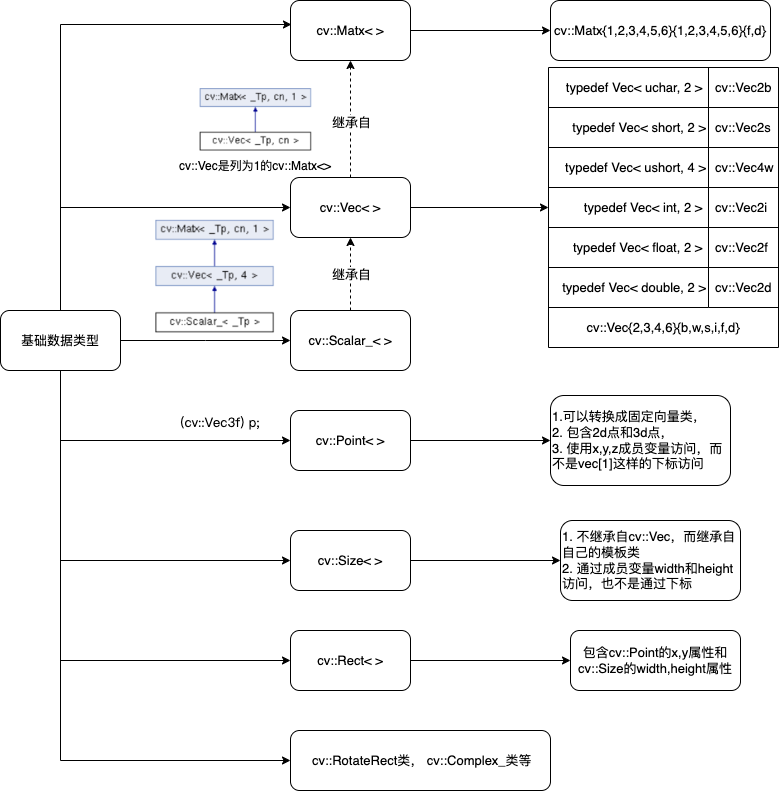

The diagram above was exported from draw.io. Its source (the exported page's mxGraphModel, read from the mxfile embedded in the PNG):
<mxGraphModel dx="954" dy="727" grid="1" gridSize="10" guides="1" tooltips="1" connect="1" arrows="1" fold="1" page="1" pageScale="1" pageWidth="827" pageHeight="1169" math="0" shadow="0">
  <root>
    <mxCell id="0" />
    <mxCell id="1" parent="0" />
    <mxCell id="Pe2F4ry_SfdFnNV35bkp-57" style="edgeStyle=none;rounded=0;orthogonalLoop=1;jettySize=auto;html=1;exitX=1;exitY=0.5;exitDx=0;exitDy=0;entryX=0;entryY=0.5;entryDx=0;entryDy=0;fontSize=13;" edge="1" parent="1" source="Pe2F4ry_SfdFnNV35bkp-1" target="Pe2F4ry_SfdFnNV35bkp-19">
      <mxGeometry relative="1" as="geometry">
        <mxPoint x="470" y="257" as="targetPoint" />
      </mxGeometry>
    </mxCell>
    <mxCell id="Pe2F4ry_SfdFnNV35bkp-69" style="edgeStyle=none;rounded=0;orthogonalLoop=1;jettySize=auto;html=1;exitX=0.5;exitY=0;exitDx=0;exitDy=0;entryX=0.5;entryY=1;entryDx=0;entryDy=0;dashed=1;fontSize=13;" edge="1" parent="1" source="Pe2F4ry_SfdFnNV35bkp-1" target="Pe2F4ry_SfdFnNV35bkp-58">
      <mxGeometry relative="1" as="geometry" />
    </mxCell>
    <mxCell id="Pe2F4ry_SfdFnNV35bkp-70" value="继承自" style="edgeLabel;html=1;align=center;verticalAlign=middle;resizable=0;points=[];fontSize=13;" vertex="1" connectable="0" parent="Pe2F4ry_SfdFnNV35bkp-69">
      <mxGeometry x="0.2462" y="-2" relative="1" as="geometry">
        <mxPoint x="-2" y="17" as="offset" />
      </mxGeometry>
    </mxCell>
    <mxCell id="Pe2F4ry_SfdFnNV35bkp-1" value="cv::Vec&amp;lt; &amp;gt;" style="rounded=1;whiteSpace=wrap;html=1;fontSize=13;" vertex="1" parent="1">
      <mxGeometry x="330" y="227" width="120" height="60" as="geometry" />
    </mxCell>
    <mxCell id="Pe2F4ry_SfdFnNV35bkp-9" value="" style="shape=table;startSize=0;container=1;collapsible=0;childLayout=tableLayout;strokeColor=default;spacingLeft=4;fontSize=13;" vertex="1" parent="1">
      <mxGeometry x="588" y="117" width="230" height="280" as="geometry" />
    </mxCell>
    <mxCell id="Pe2F4ry_SfdFnNV35bkp-10" value="" style="shape=tableRow;horizontal=0;startSize=0;swimlaneHead=0;swimlaneBody=0;strokeColor=inherit;top=0;left=0;bottom=0;right=0;collapsible=0;dropTarget=0;fillColor=none;points=[[0,0.5],[1,0.5]];portConstraint=eastwest;fontSize=13;" vertex="1" parent="Pe2F4ry_SfdFnNV35bkp-9">
      <mxGeometry width="230" height="40" as="geometry" />
    </mxCell>
    <mxCell id="Pe2F4ry_SfdFnNV35bkp-11" value="typedef Vec&amp;lt; uchar, 2 &amp;gt;&amp;nbsp;" style="shape=partialRectangle;html=1;whiteSpace=wrap;connectable=0;strokeColor=inherit;overflow=hidden;fillColor=none;top=0;left=0;bottom=0;right=0;pointerEvents=1;align=right;fontSize=13;" vertex="1" parent="Pe2F4ry_SfdFnNV35bkp-10">
      <mxGeometry width="160" height="40" as="geometry">
        <mxRectangle width="160" height="40" as="alternateBounds" />
      </mxGeometry>
    </mxCell>
    <mxCell id="Pe2F4ry_SfdFnNV35bkp-12" value="cv::Vec2b" style="shape=partialRectangle;html=1;whiteSpace=wrap;connectable=0;strokeColor=default;overflow=hidden;fillColor=none;top=0;left=0;bottom=0;right=0;pointerEvents=1;align=left;spacingLeft=5;fontSize=13;" vertex="1" parent="Pe2F4ry_SfdFnNV35bkp-10">
      <mxGeometry x="160" width="70" height="40" as="geometry">
        <mxRectangle width="70" height="40" as="alternateBounds" />
      </mxGeometry>
    </mxCell>
    <mxCell id="Pe2F4ry_SfdFnNV35bkp-13" value="" style="shape=tableRow;horizontal=0;startSize=0;swimlaneHead=0;swimlaneBody=0;strokeColor=inherit;top=0;left=0;bottom=0;right=0;collapsible=0;dropTarget=0;fillColor=none;points=[[0,0.5],[1,0.5]];portConstraint=eastwest;fontSize=13;" vertex="1" parent="Pe2F4ry_SfdFnNV35bkp-9">
      <mxGeometry y="40" width="230" height="40" as="geometry" />
    </mxCell>
    <mxCell id="Pe2F4ry_SfdFnNV35bkp-14" value="typedef Vec&amp;lt; short, 2 &amp;gt;" style="shape=partialRectangle;html=1;whiteSpace=wrap;connectable=0;strokeColor=inherit;overflow=hidden;fillColor=none;top=0;left=0;bottom=0;right=0;pointerEvents=1;align=right;fontSize=13;" vertex="1" parent="Pe2F4ry_SfdFnNV35bkp-13">
      <mxGeometry width="160" height="40" as="geometry">
        <mxRectangle width="160" height="40" as="alternateBounds" />
      </mxGeometry>
    </mxCell>
    <mxCell id="Pe2F4ry_SfdFnNV35bkp-15" value="&lt;div style=&quot;font-size: 13px;&quot;&gt;cv::Vec2s&lt;/div&gt;" style="shape=partialRectangle;html=1;whiteSpace=wrap;connectable=0;strokeColor=inherit;overflow=hidden;fillColor=none;top=0;left=0;bottom=0;right=0;pointerEvents=1;align=left;spacingLeft=5;fontSize=13;" vertex="1" parent="Pe2F4ry_SfdFnNV35bkp-13">
      <mxGeometry x="160" width="70" height="40" as="geometry">
        <mxRectangle width="70" height="40" as="alternateBounds" />
      </mxGeometry>
    </mxCell>
    <mxCell id="Pe2F4ry_SfdFnNV35bkp-16" value="" style="shape=tableRow;horizontal=0;startSize=0;swimlaneHead=0;swimlaneBody=0;strokeColor=inherit;top=0;left=0;bottom=0;right=0;collapsible=0;dropTarget=0;fillColor=none;points=[[0,0.5],[1,0.5]];portConstraint=eastwest;fontSize=13;" vertex="1" parent="Pe2F4ry_SfdFnNV35bkp-9">
      <mxGeometry y="80" width="230" height="40" as="geometry" />
    </mxCell>
    <mxCell id="Pe2F4ry_SfdFnNV35bkp-17" value="typedef Vec&amp;lt; ushort, 4 &amp;gt;" style="shape=partialRectangle;html=1;whiteSpace=wrap;connectable=0;strokeColor=inherit;overflow=hidden;fillColor=none;top=0;left=0;bottom=0;right=0;pointerEvents=1;align=right;fontSize=13;" vertex="1" parent="Pe2F4ry_SfdFnNV35bkp-16">
      <mxGeometry width="160" height="40" as="geometry">
        <mxRectangle width="160" height="40" as="alternateBounds" />
      </mxGeometry>
    </mxCell>
    <mxCell id="Pe2F4ry_SfdFnNV35bkp-18" value="cv::Vec4w" style="shape=partialRectangle;html=1;whiteSpace=wrap;connectable=0;strokeColor=inherit;overflow=hidden;fillColor=none;top=0;left=0;bottom=0;right=0;pointerEvents=1;align=left;spacingLeft=5;fontSize=13;" vertex="1" parent="Pe2F4ry_SfdFnNV35bkp-16">
      <mxGeometry x="160" width="70" height="40" as="geometry">
        <mxRectangle width="70" height="40" as="alternateBounds" />
      </mxGeometry>
    </mxCell>
    <mxCell id="Pe2F4ry_SfdFnNV35bkp-19" value="" style="shape=tableRow;horizontal=0;startSize=0;swimlaneHead=0;swimlaneBody=0;strokeColor=inherit;top=0;left=0;bottom=0;right=0;collapsible=0;dropTarget=0;fillColor=none;points=[[0,0.5],[1,0.5]];portConstraint=eastwest;fontSize=13;" vertex="1" parent="Pe2F4ry_SfdFnNV35bkp-9">
      <mxGeometry y="120" width="230" height="40" as="geometry" />
    </mxCell>
    <mxCell id="Pe2F4ry_SfdFnNV35bkp-20" value="typedef Vec&amp;lt; int, 2 &amp;gt;&amp;nbsp;" style="shape=partialRectangle;html=1;whiteSpace=wrap;connectable=0;strokeColor=inherit;overflow=hidden;fillColor=none;top=0;left=0;bottom=0;right=0;pointerEvents=1;align=right;fontSize=13;" vertex="1" parent="Pe2F4ry_SfdFnNV35bkp-19">
      <mxGeometry width="160" height="40" as="geometry">
        <mxRectangle width="160" height="40" as="alternateBounds" />
      </mxGeometry>
    </mxCell>
    <mxCell id="Pe2F4ry_SfdFnNV35bkp-21" value="&lt;div style=&quot;font-size: 13px;&quot;&gt;cv::Vec2i&lt;/div&gt;" style="shape=partialRectangle;html=1;whiteSpace=wrap;connectable=0;strokeColor=inherit;overflow=hidden;fillColor=none;top=0;left=0;bottom=0;right=0;pointerEvents=1;align=left;spacingLeft=5;fontSize=13;" vertex="1" parent="Pe2F4ry_SfdFnNV35bkp-19">
      <mxGeometry x="160" width="70" height="40" as="geometry">
        <mxRectangle width="70" height="40" as="alternateBounds" />
      </mxGeometry>
    </mxCell>
    <mxCell id="Pe2F4ry_SfdFnNV35bkp-22" value="" style="shape=tableRow;horizontal=0;startSize=0;swimlaneHead=0;swimlaneBody=0;strokeColor=inherit;top=0;left=0;bottom=0;right=0;collapsible=0;dropTarget=0;fillColor=none;points=[[0,0.5],[1,0.5]];portConstraint=eastwest;fontSize=13;" vertex="1" parent="Pe2F4ry_SfdFnNV35bkp-9">
      <mxGeometry y="160" width="230" height="40" as="geometry" />
    </mxCell>
    <mxCell id="Pe2F4ry_SfdFnNV35bkp-23" value="typedef Vec&amp;lt; float, 2 &amp;gt;&amp;nbsp;" style="shape=partialRectangle;html=1;whiteSpace=wrap;connectable=0;strokeColor=inherit;overflow=hidden;fillColor=none;top=0;left=0;bottom=0;right=0;pointerEvents=1;align=right;fontSize=13;" vertex="1" parent="Pe2F4ry_SfdFnNV35bkp-22">
      <mxGeometry width="160" height="40" as="geometry">
        <mxRectangle width="160" height="40" as="alternateBounds" />
      </mxGeometry>
    </mxCell>
    <mxCell id="Pe2F4ry_SfdFnNV35bkp-24" value="&lt;div style=&quot;font-size: 13px;&quot;&gt;cv::Vec2f&lt;/div&gt;" style="shape=partialRectangle;html=1;whiteSpace=wrap;connectable=0;strokeColor=inherit;overflow=hidden;fillColor=none;top=0;left=0;bottom=0;right=0;pointerEvents=1;align=left;spacingLeft=5;fontSize=13;" vertex="1" parent="Pe2F4ry_SfdFnNV35bkp-22">
      <mxGeometry x="160" width="70" height="40" as="geometry">
        <mxRectangle width="70" height="40" as="alternateBounds" />
      </mxGeometry>
    </mxCell>
    <mxCell id="Pe2F4ry_SfdFnNV35bkp-25" value="" style="shape=tableRow;horizontal=0;startSize=0;swimlaneHead=0;swimlaneBody=0;strokeColor=inherit;top=0;left=0;bottom=0;right=0;collapsible=0;dropTarget=0;fillColor=none;points=[[0,0.5],[1,0.5]];portConstraint=eastwest;fontSize=13;" vertex="1" parent="Pe2F4ry_SfdFnNV35bkp-9">
      <mxGeometry y="200" width="230" height="40" as="geometry" />
    </mxCell>
    <mxCell id="Pe2F4ry_SfdFnNV35bkp-26" value="typedef Vec&amp;lt; double, 2 &amp;gt;" style="shape=partialRectangle;html=1;whiteSpace=wrap;connectable=0;strokeColor=inherit;overflow=hidden;fillColor=none;top=0;left=0;bottom=0;right=0;pointerEvents=1;align=right;fontSize=13;" vertex="1" parent="Pe2F4ry_SfdFnNV35bkp-25">
      <mxGeometry width="160" height="40" as="geometry">
        <mxRectangle width="160" height="40" as="alternateBounds" />
      </mxGeometry>
    </mxCell>
    <mxCell id="Pe2F4ry_SfdFnNV35bkp-27" value="cv::Vec2d" style="shape=partialRectangle;html=1;whiteSpace=wrap;connectable=0;strokeColor=inherit;overflow=hidden;fillColor=none;top=0;left=0;bottom=0;right=0;pointerEvents=1;align=left;spacingLeft=5;fontSize=13;" vertex="1" parent="Pe2F4ry_SfdFnNV35bkp-25">
      <mxGeometry x="160" width="70" height="40" as="geometry">
        <mxRectangle width="70" height="40" as="alternateBounds" />
      </mxGeometry>
    </mxCell>
    <mxCell id="Pe2F4ry_SfdFnNV35bkp-54" style="shape=tableRow;horizontal=0;startSize=0;swimlaneHead=0;swimlaneBody=0;strokeColor=inherit;top=0;left=0;bottom=0;right=0;collapsible=0;dropTarget=0;fillColor=none;points=[[0,0.5],[1,0.5]];portConstraint=eastwest;fontSize=13;" vertex="1" parent="Pe2F4ry_SfdFnNV35bkp-9">
      <mxGeometry y="240" width="230" height="40" as="geometry" />
    </mxCell>
    <mxCell id="Pe2F4ry_SfdFnNV35bkp-55" value="cv::Vec{2,3,4,6}{b,w,s,i,f,d}" style="shape=partialRectangle;html=1;whiteSpace=wrap;connectable=1;strokeColor=inherit;overflow=hidden;fillColor=none;top=0;left=0;bottom=0;right=0;pointerEvents=1;align=center;movable=1;resizable=1;rotatable=1;deletable=1;editable=1;locked=0;rowspan=1;colspan=2;fontSize=13;" vertex="1" parent="Pe2F4ry_SfdFnNV35bkp-54">
      <mxGeometry width="230" height="40" as="geometry">
        <mxRectangle width="160" height="40" as="alternateBounds" />
      </mxGeometry>
    </mxCell>
    <mxCell id="Pe2F4ry_SfdFnNV35bkp-61" value="" style="edgeStyle=none;rounded=0;orthogonalLoop=1;jettySize=auto;html=1;fontSize=13;" edge="1" parent="1" source="Pe2F4ry_SfdFnNV35bkp-58" target="Pe2F4ry_SfdFnNV35bkp-60">
      <mxGeometry relative="1" as="geometry" />
    </mxCell>
    <mxCell id="Pe2F4ry_SfdFnNV35bkp-58" value="cv::Matx&amp;lt; &amp;gt;" style="rounded=1;whiteSpace=wrap;html=1;fontSize=13;" vertex="1" parent="1">
      <mxGeometry x="330" y="50" width="120" height="60" as="geometry" />
    </mxCell>
    <mxCell id="Pe2F4ry_SfdFnNV35bkp-60" value="cv::Matx{1,2,3,4,5,6}{1,2,3,4,5,6}{f,d}" style="rounded=1;whiteSpace=wrap;html=1;fontSize=13;" vertex="1" parent="1">
      <mxGeometry x="590" y="50" width="220" height="60" as="geometry" />
    </mxCell>
    <mxCell id="Pe2F4ry_SfdFnNV35bkp-65" style="edgeStyle=elbowEdgeStyle;rounded=0;orthogonalLoop=1;jettySize=auto;html=1;exitX=0.5;exitY=0;exitDx=0;exitDy=0;entryX=0;entryY=0.5;entryDx=0;entryDy=0;fontSize=13;" edge="1" parent="1" source="Pe2F4ry_SfdFnNV35bkp-64" target="Pe2F4ry_SfdFnNV35bkp-1">
      <mxGeometry relative="1" as="geometry">
        <Array as="points">
          <mxPoint x="100" y="310" />
        </Array>
      </mxGeometry>
    </mxCell>
    <mxCell id="Pe2F4ry_SfdFnNV35bkp-68" style="edgeStyle=elbowEdgeStyle;rounded=0;orthogonalLoop=1;jettySize=auto;html=1;exitX=0.5;exitY=0;exitDx=0;exitDy=0;entryX=0.008;entryY=0.4;entryDx=0;entryDy=0;entryPerimeter=0;fontSize=13;" edge="1" parent="1" source="Pe2F4ry_SfdFnNV35bkp-64" target="Pe2F4ry_SfdFnNV35bkp-58">
      <mxGeometry relative="1" as="geometry">
        <Array as="points">
          <mxPoint x="100" y="200" />
        </Array>
      </mxGeometry>
    </mxCell>
    <mxCell id="Pe2F4ry_SfdFnNV35bkp-72" style="edgeStyle=elbowEdgeStyle;rounded=0;orthogonalLoop=1;jettySize=auto;html=1;exitX=1;exitY=0.5;exitDx=0;exitDy=0;" edge="1" parent="1" source="Pe2F4ry_SfdFnNV35bkp-64" target="Pe2F4ry_SfdFnNV35bkp-71">
      <mxGeometry relative="1" as="geometry" />
    </mxCell>
    <mxCell id="Pe2F4ry_SfdFnNV35bkp-74" style="edgeStyle=elbowEdgeStyle;rounded=0;orthogonalLoop=1;jettySize=auto;html=1;exitX=0.5;exitY=1;exitDx=0;exitDy=0;entryX=0;entryY=0.5;entryDx=0;entryDy=0;" edge="1" parent="1" source="Pe2F4ry_SfdFnNV35bkp-64" target="Pe2F4ry_SfdFnNV35bkp-73">
      <mxGeometry relative="1" as="geometry">
        <Array as="points">
          <mxPoint x="100" y="450" />
        </Array>
      </mxGeometry>
    </mxCell>
    <mxCell id="Pe2F4ry_SfdFnNV35bkp-77" style="edgeStyle=elbowEdgeStyle;rounded=0;orthogonalLoop=1;jettySize=auto;html=1;exitX=0.5;exitY=1;exitDx=0;exitDy=0;entryX=0;entryY=0.5;entryDx=0;entryDy=0;" edge="1" parent="1" source="Pe2F4ry_SfdFnNV35bkp-64" target="Pe2F4ry_SfdFnNV35bkp-76">
      <mxGeometry relative="1" as="geometry">
        <Array as="points">
          <mxPoint x="100" y="520" />
        </Array>
      </mxGeometry>
    </mxCell>
    <mxCell id="Pe2F4ry_SfdFnNV35bkp-78" style="edgeStyle=elbowEdgeStyle;rounded=0;orthogonalLoop=1;jettySize=auto;html=1;exitX=0.5;exitY=1;exitDx=0;exitDy=0;entryX=0;entryY=0.5;entryDx=0;entryDy=0;" edge="1" parent="1" source="Pe2F4ry_SfdFnNV35bkp-64" target="Pe2F4ry_SfdFnNV35bkp-75">
      <mxGeometry relative="1" as="geometry">
        <Array as="points">
          <mxPoint x="100" y="560" />
        </Array>
      </mxGeometry>
    </mxCell>
    <mxCell id="Pe2F4ry_SfdFnNV35bkp-92" style="edgeStyle=orthogonalEdgeStyle;rounded=0;orthogonalLoop=1;jettySize=auto;html=1;exitX=0.5;exitY=1;exitDx=0;exitDy=0;entryX=0;entryY=0.5;entryDx=0;entryDy=0;" edge="1" parent="1" source="Pe2F4ry_SfdFnNV35bkp-64" target="Pe2F4ry_SfdFnNV35bkp-91">
      <mxGeometry relative="1" as="geometry" />
    </mxCell>
    <mxCell id="Pe2F4ry_SfdFnNV35bkp-64" value="基础数据类型" style="rounded=1;whiteSpace=wrap;html=1;fontSize=13;" vertex="1" parent="1">
      <mxGeometry x="40" y="360" width="120" height="60" as="geometry" />
    </mxCell>
    <mxCell id="Pe2F4ry_SfdFnNV35bkp-79" style="edgeStyle=none;rounded=0;orthogonalLoop=1;jettySize=auto;html=1;exitX=0.5;exitY=0;exitDx=0;exitDy=0;entryX=0.5;entryY=1;entryDx=0;entryDy=0;dashed=1;" edge="1" parent="1" source="Pe2F4ry_SfdFnNV35bkp-71" target="Pe2F4ry_SfdFnNV35bkp-1">
      <mxGeometry relative="1" as="geometry" />
    </mxCell>
    <mxCell id="Pe2F4ry_SfdFnNV35bkp-80" value="&lt;font style=&quot;font-size: 13px;&quot;&gt;继承自&lt;/font&gt;" style="edgeLabel;html=1;align=center;verticalAlign=middle;resizable=0;points=[];fontSize=12;" vertex="1" connectable="0" parent="Pe2F4ry_SfdFnNV35bkp-79">
      <mxGeometry relative="1" as="geometry">
        <mxPoint as="offset" />
      </mxGeometry>
    </mxCell>
    <mxCell id="Pe2F4ry_SfdFnNV35bkp-71" value="cv::Scalar_&amp;lt; &amp;gt;" style="rounded=1;whiteSpace=wrap;html=1;fontSize=13;" vertex="1" parent="1">
      <mxGeometry x="330" y="360" width="120" height="60" as="geometry" />
    </mxCell>
    <mxCell id="Pe2F4ry_SfdFnNV35bkp-85" value="" style="edgeStyle=none;rounded=0;orthogonalLoop=1;jettySize=auto;html=1;" edge="1" parent="1" source="Pe2F4ry_SfdFnNV35bkp-73" target="Pe2F4ry_SfdFnNV35bkp-84">
      <mxGeometry relative="1" as="geometry" />
    </mxCell>
    <mxCell id="Pe2F4ry_SfdFnNV35bkp-73" value="cv::Point&amp;lt; &amp;gt;" style="rounded=1;whiteSpace=wrap;html=1;fontSize=13;" vertex="1" parent="1">
      <mxGeometry x="330" y="460" width="120" height="60" as="geometry" />
    </mxCell>
    <mxCell id="Pe2F4ry_SfdFnNV35bkp-90" value="" style="edgeStyle=none;rounded=0;orthogonalLoop=1;jettySize=auto;html=1;" edge="1" parent="1" source="Pe2F4ry_SfdFnNV35bkp-75" target="Pe2F4ry_SfdFnNV35bkp-89">
      <mxGeometry relative="1" as="geometry" />
    </mxCell>
    <mxCell id="Pe2F4ry_SfdFnNV35bkp-75" value="cv::Rect&amp;lt; &amp;gt;" style="rounded=1;whiteSpace=wrap;html=1;fontSize=13;" vertex="1" parent="1">
      <mxGeometry x="330" y="680" width="120" height="60" as="geometry" />
    </mxCell>
    <mxCell id="Pe2F4ry_SfdFnNV35bkp-88" value="" style="edgeStyle=none;rounded=0;orthogonalLoop=1;jettySize=auto;html=1;" edge="1" parent="1" source="Pe2F4ry_SfdFnNV35bkp-76" target="Pe2F4ry_SfdFnNV35bkp-87">
      <mxGeometry relative="1" as="geometry" />
    </mxCell>
    <mxCell id="Pe2F4ry_SfdFnNV35bkp-76" value="cv::Size&amp;lt; &amp;gt;" style="rounded=1;whiteSpace=wrap;html=1;fontSize=13;" vertex="1" parent="1">
      <mxGeometry x="330" y="580" width="120" height="60" as="geometry" />
    </mxCell>
    <mxCell id="Pe2F4ry_SfdFnNV35bkp-81" value="cv::Vec是列为1的cv::Matx&amp;lt;&amp;gt;" style="text;strokeColor=none;align=center;fillColor=none;html=1;verticalAlign=middle;whiteSpace=wrap;rounded=0;" vertex="1" parent="1">
      <mxGeometry x="210" y="201" width="170" height="30" as="geometry" />
    </mxCell>
    <mxCell id="Pe2F4ry_SfdFnNV35bkp-82" value="" style="shape=image;verticalLabelPosition=bottom;labelBackgroundColor=default;verticalAlign=top;aspect=fixed;imageAspect=0;image=data:image/png,(base64 omitted: 11264 chars);" vertex="1" parent="1">
      <mxGeometry x="235.5" y="132" width="119" height="70" as="geometry" />
    </mxCell>
    <mxCell id="Pe2F4ry_SfdFnNV35bkp-83" value="" style="shape=image;verticalLabelPosition=bottom;labelBackgroundColor=default;verticalAlign=top;aspect=fixed;imageAspect=0;image=data:image/png,(base64 omitted: 15504 chars);" vertex="1" parent="1">
      <mxGeometry x="190" y="264" width="129.1" height="120" as="geometry" />
    </mxCell>
    <mxCell id="Pe2F4ry_SfdFnNV35bkp-84" value="1.可以转换成固定向量类，&lt;br&gt;2. 包含2d点和3d点，&lt;br&gt;3. 使用x,y,z成员变量访问，而不是vec[1]这样的下标访问" style="whiteSpace=wrap;html=1;fontSize=13;rounded=1;align=left;" vertex="1" parent="1">
      <mxGeometry x="590" y="445" width="180" height="90" as="geometry" />
    </mxCell>
    <mxCell id="Pe2F4ry_SfdFnNV35bkp-86" value="&lt;span style=&quot;white-space: pre; font-size: 13px;&quot;&gt;&amp;nbsp;&amp;nbsp;&amp;nbsp;&amp;nbsp;&lt;/span&gt;&lt;span style=&quot;white-space: pre; font-size: 13px;&quot;&gt;&amp;nbsp;&amp;nbsp;&amp;nbsp;&amp;nbsp;&lt;/span&gt;&lt;div class=&quot;page&quot; title=&quot;Page 71&quot; style=&quot;font-size: 13px;&quot;&gt;&#10;&lt;span style=&quot;white-space: pre; font-size: 13px;&quot;&gt;&amp;nbsp;&amp;nbsp;&amp;nbsp;&amp;nbsp;&lt;/span&gt;&lt;span style=&quot;white-space: pre; font-size: 13px;&quot;&gt;&amp;nbsp;&amp;nbsp;&amp;nbsp;&amp;nbsp;&lt;/span&gt;&lt;span style=&quot;white-space: pre; font-size: 13px;&quot;&gt;&amp;nbsp;&amp;nbsp;&amp;nbsp;&amp;nbsp;&lt;/span&gt;&lt;div class=&quot;layoutArea&quot; style=&quot;font-size: 13px;&quot;&gt;&#10;&lt;span style=&quot;white-space: pre; font-size: 13px;&quot;&gt;&amp;nbsp;&amp;nbsp;&amp;nbsp;&amp;nbsp;&lt;/span&gt;&lt;span style=&quot;white-space: pre; font-size: 13px;&quot;&gt;&amp;nbsp;&amp;nbsp;&amp;nbsp;&amp;nbsp;&lt;/span&gt;&lt;span style=&quot;white-space: pre; font-size: 13px;&quot;&gt;&amp;nbsp;&amp;nbsp;&amp;nbsp;&amp;nbsp;&lt;/span&gt;&lt;span style=&quot;white-space: pre; font-size: 13px;&quot;&gt;&amp;nbsp;&amp;nbsp;&amp;nbsp;&amp;nbsp;&lt;/span&gt;&lt;div class=&quot;column&quot; style=&quot;font-size: 13px;&quot;&gt;&#10;&lt;span style=&quot;white-space: pre; font-size: 13px;&quot;&gt;&amp;nbsp;&amp;nbsp;&amp;nbsp;&amp;nbsp;&lt;/span&gt;&lt;span style=&quot;white-space: pre; font-size: 13px;&quot;&gt;&amp;nbsp;&amp;nbsp;&amp;nbsp;&amp;nbsp;&lt;/span&gt;&lt;span style=&quot;white-space: pre; font-size: 13px;&quot;&gt;&amp;nbsp;&amp;nbsp;&amp;nbsp;&amp;nbsp;&lt;/span&gt;&lt;span style=&quot;white-space: pre; font-size: 13px;&quot;&gt;&amp;nbsp;&amp;nbsp;&amp;nbsp;&amp;nbsp;&lt;/span&gt;&lt;span style=&quot;white-space: pre; font-size: 13px;&quot;&gt;&amp;nbsp;&amp;nbsp;&amp;nbsp;&amp;nbsp;&lt;/span&gt;&lt;p style=&quot;font-size: 13px;&quot;&gt;&lt;span style=&quot;font-size: 13px; font-family: UbuntuMono;&quot;&gt;(cv::Vec3f) p;&#10;&lt;/span&gt;&lt;/p&gt;&#10;&lt;span style=&quot;white-space: pre; font-size: 13px;&quot;&gt;&amp;nbsp;&amp;nbsp;&amp;nbsp;&amp;nbsp;&lt;/span&gt;&lt;span style=&quot;white-space: pre; font-size: 13px;&quot;&gt;&amp;nbsp;&amp;nbsp;&amp;nbsp;&amp;nbsp;&lt;/span&gt;&lt;span style=&quot;white-space: pre; font-size: 13px;&quot;&gt;&amp;nbsp;&amp;nbsp;&amp;nbsp;&amp;nbsp;&lt;/span&gt;&lt;span style=&quot;white-space: pre; font-size: 13px;&quot;&gt;&amp;nbsp;&amp;nbsp;&amp;nbsp;&amp;nbsp;&lt;/span&gt;&lt;/div&gt;&#10;&lt;span style=&quot;white-space: pre; font-size: 13px;&quot;&gt;&amp;nbsp;&amp;nbsp;&amp;nbsp;&amp;nbsp;&lt;/span&gt;&lt;span style=&quot;white-space: pre; font-size: 13px;&quot;&gt;&amp;nbsp;&amp;nbsp;&amp;nbsp;&amp;nbsp;&lt;/span&gt;&lt;span style=&quot;white-space: pre; font-size: 13px;&quot;&gt;&amp;nbsp;&amp;nbsp;&amp;nbsp;&amp;nbsp;&lt;/span&gt;&lt;/div&gt;&#10;&lt;span style=&quot;white-space: pre; font-size: 13px;&quot;&gt;&amp;nbsp;&amp;nbsp;&amp;nbsp;&amp;nbsp;&lt;/span&gt;&lt;span style=&quot;white-space: pre; font-size: 13px;&quot;&gt;&amp;nbsp;&amp;nbsp;&amp;nbsp;&amp;nbsp;&lt;/span&gt;&lt;/div&gt;&#10;&lt;span style=&quot;white-space: pre; font-size: 13px;&quot;&gt;&amp;nbsp;&amp;nbsp;&amp;nbsp;&amp;nbsp;&lt;/span&gt;" style="text;whiteSpace=wrap;html=1;align=center;verticalAlign=middle;fontSize=13;" vertex="1" parent="1">
      <mxGeometry x="210" y="470" width="100" height="20" as="geometry" />
    </mxCell>
    <mxCell id="Pe2F4ry_SfdFnNV35bkp-87" value="1. 不继承自cv::Vec，而继承自自己的模板类&lt;br&gt;2. 通过成员变量width和height访问，也不是通过下标" style="whiteSpace=wrap;html=1;fontSize=13;rounded=1;align=left;" vertex="1" parent="1">
      <mxGeometry x="600" y="570" width="180" height="80" as="geometry" />
    </mxCell>
    <mxCell id="Pe2F4ry_SfdFnNV35bkp-89" value="包含cv::Point的x,y属性和cv::Size的width,height属性" style="whiteSpace=wrap;html=1;fontSize=13;rounded=1;" vertex="1" parent="1">
      <mxGeometry x="610" y="680" width="170" height="60" as="geometry" />
    </mxCell>
    <mxCell id="Pe2F4ry_SfdFnNV35bkp-91" value="&amp;nbsp;cv::RotateRect类，&amp;nbsp;cv::Complex_类等" style="rounded=1;whiteSpace=wrap;html=1;fontSize=13;" vertex="1" parent="1">
      <mxGeometry x="330" y="780" width="260" height="60" as="geometry" />
    </mxCell>
  </root>
</mxGraphModel>